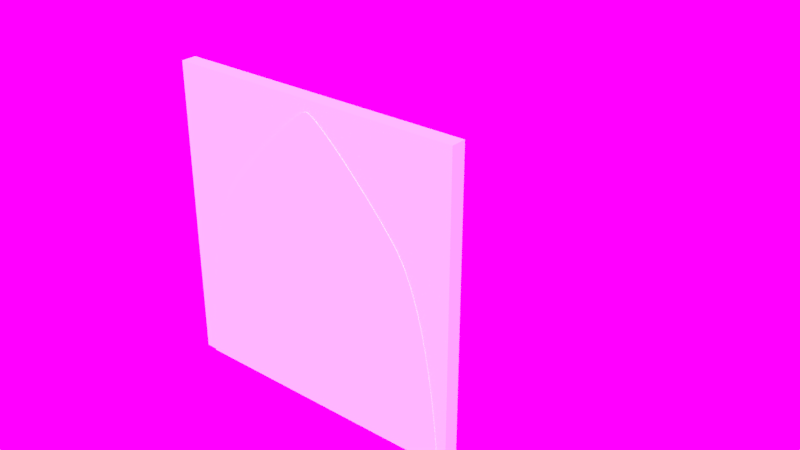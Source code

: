 # Source: Door_4x4x0.2.blend  (saved by Blender 2.79.0; exported with 4.5.12 LTS)
import bpy
from mathutils import Matrix  # noqa: F401  (used for matrix-valued properties, if any)

bpy.ops.wm.read_factory_settings(use_empty=True)
scene = bpy.context.scene
scene.name = 'Scene'

# ---- collections
col_collection_2 = bpy.data.collections.new('Collection 2'); scene.collection.children.link(col_collection_2)

# ---- images (referenced by path relative to the original .blend; pixels are not part of the script)
import os
ASSET_DIR = os.environ.get("B2B_ASSET_DIR", "")  # directory of the original .blend (textures are referenced by path, not embedded)
HERE = os.path.dirname(os.path.abspath(__file__))  # packed textures are extracted next to this script under _unpacked/

def load_image(name, relpath, width, height, colorspace="sRGB"):
    """Load a texture the original file referenced (path relative to the .blend, or extracted next to this script)."""
    p = next((c for c in (os.path.join(HERE, relpath), os.path.join(ASSET_DIR, relpath)) if relpath and os.path.exists(c)), "")
    if p:
        img = bpy.data.images.load(p, check_existing=True)
        img.name = name
    else:  # same state as the original file: an image datablock whose file is absent (Cycles renders it pink)
        img = bpy.data.images.new(name, width, height)
        img.source = "FILE"
        img.filepath = "//" + (relpath or name)
    img.colorspace_settings.name = colorspace
    return img
img_sky_photo3_jpg = load_image('sky_photo3.jpg', 'Assets/sky_photo3.jpg', 1024, 1024, 'sRGB')

# ---- world
world_world = bpy.data.worlds.new('World'); scene.world = world_world
world_world.use_nodes = True; world_world.node_tree.nodes.clear()
_N = world_world.node_tree.nodes; _L = world_world.node_tree.links
n0 = _N.new('ShaderNodeOutputWorld'); n0.name = 'World Output'; n0.location = (300, 300)
n1 = _N.new('ShaderNodeBackground'); n1.name = 'Background'; n1.location = (10, 300)
n1.inputs[1].default_value = 2.5
n2 = _N.new('ShaderNodeTexEnvironment'); n2.name = 'Environment Texture'; n2.location = (-180, 300)
n2.width = 140
n2.image = img_sky_photo3_jpg
_L.new(n1.outputs[0], n0.inputs[0])
_L.new(n2.outputs[0], n1.inputs[0])
n0.is_active_output = True
world_world.color = (0.05088, 0.05088, 0.05088)
world_world.use_sun_shadow = False
world_world.sun_shadow_jitter_overblur = 0.0
world_world.cycles.sampling_method = 'MANUAL'

# ---- meshes
me_cubeziercurve_001 = bpy.data.meshes.new('CUBezierCurve.001')
me_cubeziercurve_001.from_pydata([(-1.865, 0.0, 0.0), (-1.857, 0.1116, -2.299e-09), (-1.844, 0.2675, -6.838e-09), (-1.825, 0.4599, -1.329e-08), (-1.799, 0.6811, -2.134e-08), (-1.767, 0.9237, -3.066e-08), (-1.726, 1.18, -4.093e-08), (-1.677, 1.442, -5.183e-08), (-1.619, 1.703, -6.302e-08), (-1.55, 1.954, -7.42e-08), (-1.47, 2.188, -8.503e-08), (-1.379, 2.398, -9.52e-08), (-1.276, 2.575, -1.044e-07), (-1.208, 2.666, -1.092e-07), (-1.117, 2.778, -1.15e-07), (-1.008, 2.906, -1.215e-07), (-0.885, 3.043, -1.284e-07), (-0.7535, 3.185, -1.355e-07), (-0.6181, 3.327, -1.425e-07), (-0.4839, 3.461, -1.492e-07), (-0.3556, 3.584, -1.552e-07), (-0.2382, 3.689, -1.604e-07), (-0.1366, 3.77, -1.644e-07), (-0.05553, 3.823, -1.67e-07), (1.865, 0.0, 0.0), (1.857, 0.1116, -2.299e-09), (1.844, 0.2675, -6.838e-09), (1.825, 0.4599, -1.329e-08), (1.799, 0.6811, -2.134e-08), (1.767, 0.9237, -3.066e-08), (1.726, 1.18, -4.093e-08), (1.677, 1.442, -5.183e-08), (1.619, 1.703, -6.302e-08), (1.55, 1.954, -7.42e-08), (1.47, 2.188, -8.503e-08), (1.379, 2.398, -9.52e-08), (1.276, 2.575, -1.044e-07), (1.208, 2.666, -1.092e-07), (1.117, 2.778, -1.15e-07), (1.008, 2.906, -1.215e-07), (0.885, 3.043, -1.284e-07), (0.7535, 3.185, -1.355e-07), (0.6181, 3.327, -1.425e-07), (0.4839, 3.461, -1.492e-07), (0.3556, 3.584, -1.552e-07), (0.2382, 3.689, -1.604e-07), (0.1366, 3.77, -1.644e-07), (0.05553, 3.823, -1.67e-07), (0.0, 3.842, -1.68e-07)], [], [(1, 0, 24, 25, 26, 27, 28, 29, 30, 31, 32, 33, 34, 35, 36, 37, 38, 39, 40, 41, 42, 43, 44, 45, 46, 47, 48, 23, 22, 21, 20, 19, 18, 17, 16, 15, 14, 13, 12, 11, 10, 9, 8, 7, 6, 5, 4, 3, 2)])
me_cubeziercurve_001.use_remesh_preserve_volume = False
me_cubeziercurve_001.use_remesh_preserve_attributes = False
me_cubeziercurve_001.use_mirror_vertex_groups = False
me_cubeziercurve_001.auto_texspace = False
me_cubeziercurve_001.update()
me_plane = bpy.data.meshes.new('Plane')
me_plane.from_pydata([(-2.008, 0.005789, -1.988), (-1.855, 0.005789, -1.988), (-1.847, 0.005789, -1.888), (-1.834, 0.005789, -1.733), (-1.815, 0.005789, -1.54), (-1.789, 0.005789, -1.319), (-1.757, 0.005789, -1.076), (-1.716, 0.005789, -0.8201), (-1.667, 0.005789, -0.5579), (-1.609, 0.005789, -0.2974), (-1.54, 0.005789, -0.04618), (-1.46, 0.005789, 0.1881), (-1.369, 0.005789, 0.3979), (-1.266, 0.005789, 0.5754), (-1.198, 0.005789, 0.6663), (-1.107, 0.005789, 0.7782), (-0.9979, 0.005789, 0.9058), (-0.875, 0.005789, 1.043), (-0.7435, 0.005789, 1.185), (-0.6081, 0.005789, 1.327), (-0.4739, 0.005789, 1.461), (-0.3456, 0.005789, 1.584), (-0.2282, 0.005789, 1.689), (-0.1266, 0.005789, 1.77), (-0.04553, 0.005789, 1.823), (0.01, 0.005789, 1.842), (0.06553, 0.005789, 1.823), (0.1466, 0.005789, 1.77), (0.2482, 0.005789, 1.689), (0.3656, 0.005789, 1.584), (0.4939, 0.005789, 1.461), (0.6281, 0.005789, 1.327), (0.7635, 0.005789, 1.185), (0.895, 0.005789, 1.043), (1.018, 0.005789, 0.9058), (1.127, 0.005789, 0.7782), (1.218, 0.005789, 0.6663), (1.286, 0.005789, 0.5754), (1.389, 0.005789, 0.3979), (1.48, 0.005789, 0.1881), (1.56, 0.005789, -0.04618), (1.629, 0.005789, -0.2974), (1.687, 0.005789, -0.5579), (1.736, 0.005789, -0.8201), (1.777, 0.005789, -1.076), (1.809, 0.005789, -1.319), (1.835, 0.005789, -1.54), (1.854, 0.005789, -1.733), (1.867, 0.005789, -1.888), (1.875, 0.005789, -1.988), (1.991, 0.005789, -1.988), (1.991, 0.005789, 1.988), (-2.008, 0.005789, 1.988), (-2.008, -0.1942, 1.988), (-2.008, -0.1942, -1.988), (-1.855, -0.1942, -1.988), (1.875, -0.1942, -1.988), (1.991, -0.1942, -1.988), (1.991, -0.1942, 1.988), (1.867, -0.1942, -1.888), (1.854, -0.1942, -1.733), (1.835, -0.1942, -1.54), (1.809, -0.1942, -1.319), (1.777, -0.1942, -1.076), (1.736, -0.1942, -0.8201), (1.687, -0.1942, -0.5579), (1.629, -0.1942, -0.2974), (1.56, -0.1942, -0.04618), (1.48, -0.1942, 0.1881), (1.389, -0.1942, 0.3979), (1.286, -0.1942, 0.5754), (1.218, -0.1942, 0.6663), (1.127, -0.1942, 0.7782), (1.018, -0.1942, 0.9058), (0.895, -0.1942, 1.043), (0.7635, -0.1942, 1.185), (0.6281, -0.1942, 1.327), (0.4939, -0.1942, 1.461), (0.3656, -0.1942, 1.584), (0.2482, -0.1942, 1.689), (0.1466, -0.1942, 1.77), (0.06553, -0.1942, 1.823), (0.01, -0.1942, 1.842), (-0.04553, -0.1942, 1.823), (-0.1266, -0.1942, 1.77), (-0.2282, -0.1942, 1.689), (-0.3456, -0.1942, 1.584), (-0.4739, -0.1942, 1.461), (-0.6081, -0.1942, 1.327), (-0.7435, -0.1942, 1.185), (-0.875, -0.1942, 1.043), (-0.9979, -0.1942, 0.9058), (-1.107, -0.1942, 0.7782), (-1.198, -0.1942, 0.6663), (-1.266, -0.1942, 0.5754), (-1.369, -0.1942, 0.3979), (-1.46, -0.1942, 0.1881), (-1.54, -0.1942, -0.04618), (-1.609, -0.1942, -0.2974), (-1.667, -0.1942, -0.5579), (-1.716, -0.1942, -0.8201), (-1.757, -0.1942, -1.076), (-1.789, -0.1942, -1.319), (-1.815, -0.1942, -1.54), (-1.834, -0.1942, -1.733), (-1.847, -0.1942, -1.888), (-0.4753, 0.01151, 1.46), (-0.4739, 0.01152, 1.461), (-0.3456, 0.01152, 1.584), (-0.4739, 0.01152, 1.461), (-0.2282, 0.01152, 1.689), (-0.227, 0.01151, 1.69), (-0.2282, 0.01152, 1.689), (-0.04659, 0.01151, 1.823), (-0.04553, 0.01152, 1.823), (0.01, 0.01152, 1.842), (0.06553, 0.01152, 1.823), (0.06659, 0.01151, 1.823), (-0.04553, 0.01152, 1.823), (0.01, 0.01152, 1.842), (0.06553, 0.01152, 1.823), (0.247, 0.01151, 1.69), (0.2482, 0.01152, 1.689), (0.3656, 0.01152, 1.584), (0.2482, 0.01152, 1.689), (0.4939, 0.01152, 1.461), (0.4953, 0.01151, 1.46), (0.4939, 0.01152, 1.461)], [], [(0, 52, 51, 50, 49, 48, 47, 46, 45, 44, 43, 42, 41, 40, 39, 38, 37, 36, 35, 34, 33, 32, 31, 30, 29, 28, 27, 26, 25, 24, 23, 22, 21, 20, 19, 18, 17, 16, 15, 14, 13, 12, 11, 10, 9, 8, 7, 6, 5, 4, 3, 2, 1), (52, 0, 54, 53), (0, 1, 55, 54), (56, 49, 50, 57), (50, 51, 58, 57), (51, 52, 53, 58), (54, 55, 105, 104, 103, 102, 101, 100, 99, 98, 97, 96, 95, 94, 93, 92, 91, 90, 89, 88, 87, 86, 85, 84, 83, 82, 81, 80, 79, 78, 77, 76, 75, 74, 73, 72, 71, 70, 69, 68, 67, 66, 65, 64, 63, 62, 61, 60, 59, 56, 57, 58, 53), (105, 55, 1, 2), (104, 105, 2, 3), (103, 104, 3, 4), (102, 103, 4, 5), (101, 102, 5, 6), (100, 101, 6, 7), (99, 100, 7, 8), (98, 99, 8, 9), (97, 98, 9, 10), (96, 97, 10, 11), (95, 96, 11, 12), (94, 95, 12, 13), (93, 94, 13, 14), (92, 93, 14, 15), (91, 92, 15, 16), (90, 91, 16, 17), (89, 90, 17, 18), (88, 89, 18, 19), (87, 88, 19, 20), (86, 87, 20, 21), (85, 86, 21, 22), (84, 85, 22, 23), (83, 84, 23, 24), (82, 83, 24, 25), (81, 82, 25, 26), (80, 81, 26, 27), (79, 80, 27, 28), (78, 79, 28, 29), (77, 78, 29, 30), (76, 77, 30, 31), (75, 76, 31, 32), (74, 75, 32, 33), (73, 74, 33, 34), (72, 73, 34, 35), (71, 72, 35, 36), (70, 71, 36, 37), (69, 70, 37, 38), (68, 69, 38, 39), (67, 68, 39, 40), (66, 67, 40, 41), (65, 66, 41, 42), (64, 65, 42, 43), (63, 64, 43, 44), (62, 63, 44, 45), (61, 62, 45, 46), (60, 61, 46, 47), (59, 60, 47, 48), (48, 49, 56, 59), (106, 107, 108), (109, 107, 106), (108, 107, 109), (108, 110, 111), (112, 110, 108), (111, 110, 112), (113, 114, 115, 116, 117), (118, 114, 113), (119, 115, 114, 118), (120, 116, 115, 119), (117, 116, 120), (121, 122, 123), (124, 122, 121), (123, 122, 124), (123, 125, 126), (127, 125, 123), (126, 125, 127)])
me_plane.use_remesh_preserve_volume = False
me_plane.use_remesh_preserve_attributes = False
me_plane.use_mirror_vertex_groups = False
me_plane.update()

# ---- curves / text
cu_beziercurve = bpy.data.curves.new('BezierCurve', 'CURVE')
cu_beziercurve.dimensions = '3D'
_sp = cu_beziercurve.splines.new('BEZIER'); _sp.bezier_points.add(2)
_sp.bezier_points.foreach_set('co', [-1.865, 0.0, 0.0, -1.276, 2.575, -1.044e-07, 0.0, 3.842, -1.68e-07])
_sp.bezier_points.foreach_set('handle_left', [-1.915, -0.7054, 8.685e-09, -1.716, 1.94, -7.008e-08, -0.1646, 3.842, -1.68e-07])
_sp.bezier_points.foreach_set('handle_right', [-1.841, 0.348, -4.286e-09, -1.058, 2.889, -1.213e-07, 0.1952, 3.842, -1.68e-07])
for _p, _l, _r in zip(_sp.bezier_points, ['ALIGNED', 'ALIGNED', 'ALIGNED'], ['ALIGNED', 'ALIGNED', 'ALIGNED']): _p.handle_left_type = _l; _p.handle_right_type = _r
_sp.order_u = 0
_sp.order_v = 0
cu_beziercurve.use_path = True
cu_beziercurve.use_path_clamp = True
cu_beziercurve.bevel_resolution = 0
cu_beziercurve.fill_mode = 'HALF'

# ---- objects
ob_beziercurve_001 = bpy.data.objects.new('BezierCurve.001', me_cubeziercurve_001)
ob_door_4x4x0_2 = bpy.data.objects.new('Door_4x4x0.2', me_plane)
ob_beziercurve = bpy.data.objects.new('BezierCurve', cu_beziercurve)

# ---- transforms, parenting, visibility, modifiers, constraints
ob_beziercurve_001.location = (0.01, -0.2, 0.0)
ob_beziercurve_001.rotation_euler = (1.571, 0.0, 0.0)
ob_beziercurve_001.hide_viewport = True
ob_beziercurve_001.display_type = 'WIRE'
ob_beziercurve_001.lineart.crease_threshold = 0.0
_m = ob_beziercurve_001.modifiers.new('Solidify', 'SOLIDIFY')
_m.thickness = 0.2
_m.nonmanifold_thickness_mode = 'FIXED'
_m.nonmanifold_merge_threshold = 0.0003
ob_door_4x4x0_2.location = (0.0, 0.0, 2.0)
ob_door_4x4x0_2.display_type = 'SOLID'
ob_door_4x4x0_2.lineart.crease_threshold = 0.0
ob_beziercurve.location = (0.0, 0.0, 0.0)
ob_beziercurve.rotation_euler = (1.571, 0.0, 0.0)
ob_beziercurve.hide_viewport = True
ob_beziercurve.lineart.crease_threshold = 0.0
_m = ob_beziercurve.modifiers.new('Mirror', 'MIRROR')
_m.mirror_object = ob_door_4x4x0_2

# ---- collection membership
col_collection_2.objects.link(ob_beziercurve_001)
col_collection_2.objects.link(ob_door_4x4x0_2)
col_collection_2.objects.link(ob_beziercurve)

# ---- scene / render settings (as saved in the file)
scene.frame_start = 1; scene.frame_end = 250; scene.frame_set(5)
scene.render.engine = 'CYCLES'
scene.render.resolution_percentage = 50
scene.render.dither_intensity = 0.0
scene.cycles.use_denoising = False
scene.cycles.samples = 200
scene.cycles.sampling_pattern = 'TABULATED_SOBOL'
scene.cycles.use_adaptive_sampling = False
scene.cycles.use_light_tree = False
scene.cycles.blur_glossy = 0.0
scene.cycles.sample_clamp_indirect = 0.0
scene.view_settings.view_transform = 'Standard'
bpy.context.view_layer.update()

# ---- added for rendering (the .blend has no active camera and no usable light): camera, sun
cam_auto = bpy.data.cameras.new('AutoCamera')
cam_auto.lens = 50.0
cam_auto.sensor_width = 36.0
cam_auto.clip_end = 1000.0
ob_auto_camera = bpy.data.objects.new('AutoCamera', cam_auto)
scene.collection.objects.link(ob_auto_camera)
ob_auto_camera.location = (7.97223, -8.16983, 8.22156)
ob_auto_camera.rotation_euler = (1.09748, -7.21219e-08, 0.694738)
scene.camera = ob_auto_camera
light_auto_sun = bpy.data.lights.new('AutoSun', 'SUN')
light_auto_sun.energy = 3.0
light_auto_sun.angle = 0.0523599
ob_auto_sun = bpy.data.objects.new('AutoSun', light_auto_sun)
scene.collection.objects.link(ob_auto_sun)
ob_auto_sun.rotation_euler = (0.872665, 0.174533, 0.523599)
bpy.context.view_layer.update()
